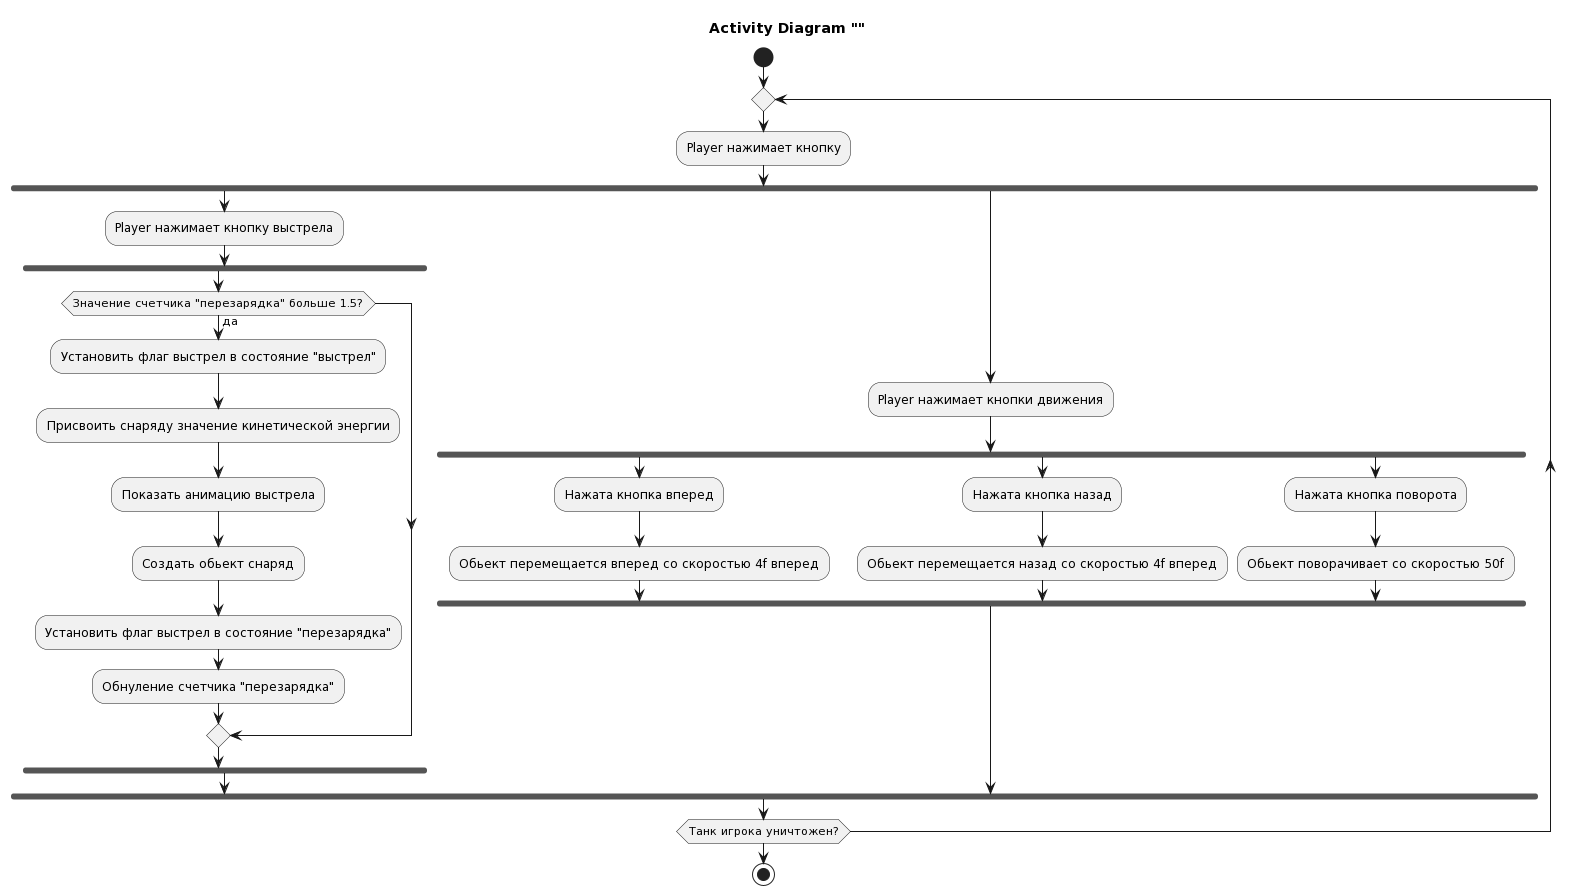

The diagram above was rendered by PlantUML. Its source (embedded in the PNG):
@startuml
title Activity Diagram ""

start
repeat

:Player нажимает кнопку;

fork
 :Player нажимает кнопку выстрела;



  fork 
      if (Значение счетчика "перезарядка" больше 1.5?) then(да)
          :Установить флаг выстрел в состояние "выстрел";
          :Присвоить снаряду значение кинетической энергии;
          :Показать анимацию выстрела;
          :Создать обьект снаряд;
          :Установить флаг выстрел в состояние "перезарядка";
          :Обнуление счетчика "перезарядка";
      endif

  end fork

fork again
  :Player нажимает кнопки движения;
  
  fork
    :Нажата кнопка вперед;
    :Обьект перемещается вперед со скоростью 4f вперед;

  fork again
    :Нажата кнопка назад;
    :Обьект перемещается назад со скоростью 4f вперед;

  fork again
    :Нажата кнопка поворота;
    :Обьект поворачивает со скоростью 50f;

  end fork

end fork

repeat while (Танк игрока уничтожен?)
stop
@enduml